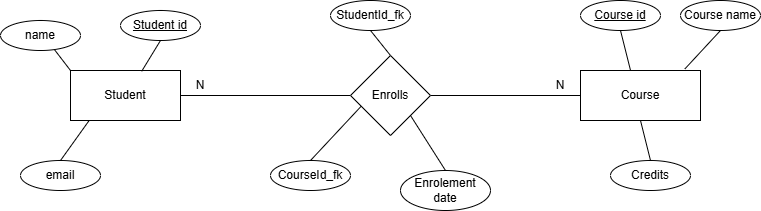

The diagram above was exported from draw.io. Its source (the exported page's mxGraphModel, read from the mxfile embedded in the PNG):
<mxGraphModel dx="1030" dy="535" grid="1" gridSize="10" guides="1" tooltips="1" connect="1" arrows="1" fold="1" page="1" pageScale="1" pageWidth="850" pageHeight="1100" math="0" shadow="0">
  <root>
    <mxCell id="0" />
    <mxCell id="1" parent="0" />
    <mxCell id="ngLARyyAbT7O1Llux8QD-1" parent="1" style="rounded=0;whiteSpace=wrap;html=1;" value="Student" vertex="1">
      <mxGeometry height="50" width="110" x="90" y="130" as="geometry" />
    </mxCell>
    <mxCell id="ngLARyyAbT7O1Llux8QD-2" parent="1" style="rounded=0;whiteSpace=wrap;html=1;" value="Course" vertex="1">
      <mxGeometry height="50" width="120" x="600" y="130" as="geometry" />
    </mxCell>
    <mxCell id="ngLARyyAbT7O1Llux8QD-4" edge="1" parent="1" source="ngLARyyAbT7O1Llux8QD-1" style="endArrow=none;html=1;rounded=0;exitX=1;exitY=0.5;exitDx=0;exitDy=0;entryX=0;entryY=0.5;entryDx=0;entryDy=0;" target="ngLARyyAbT7O1Llux8QD-27" value="">
      <mxGeometry height="50" relative="1" width="50" as="geometry">
        <mxPoint x="400" y="310" as="sourcePoint" />
        <mxPoint x="360" y="155" as="targetPoint" />
      </mxGeometry>
    </mxCell>
    <mxCell id="ngLARyyAbT7O1Llux8QD-5" edge="1" parent="1" source="ngLARyyAbT7O1Llux8QD-27" style="endArrow=none;html=1;rounded=0;exitX=1;exitY=0.5;exitDx=0;exitDy=0;entryX=0;entryY=0.5;entryDx=0;entryDy=0;" target="ngLARyyAbT7O1Llux8QD-2" value="">
      <mxGeometry height="50" relative="1" width="50" as="geometry">
        <mxPoint x="470" y="155" as="sourcePoint" />
        <mxPoint x="580" y="140" as="targetPoint" />
      </mxGeometry>
    </mxCell>
    <mxCell id="ngLARyyAbT7O1Llux8QD-6" parent="1" style="ellipse;whiteSpace=wrap;html=1;" value="&lt;u&gt;Student id&lt;/u&gt;" vertex="1">
      <mxGeometry height="30" width="80" x="140" y="70" as="geometry" />
    </mxCell>
    <mxCell id="ngLARyyAbT7O1Llux8QD-8" parent="1" style="ellipse;whiteSpace=wrap;html=1;" value="name" vertex="1">
      <mxGeometry height="30" width="80" x="20" y="80" as="geometry" />
    </mxCell>
    <mxCell id="ngLARyyAbT7O1Llux8QD-9" parent="1" style="ellipse;whiteSpace=wrap;html=1;" value="email" vertex="1">
      <mxGeometry height="30" width="80" x="40" y="220" as="geometry" />
    </mxCell>
    <mxCell id="ngLARyyAbT7O1Llux8QD-11" parent="1" style="ellipse;whiteSpace=wrap;html=1;" value="StudentId_fk" vertex="1">
      <mxGeometry height="30" width="80" x="350" y="60" as="geometry" />
    </mxCell>
    <mxCell id="ngLARyyAbT7O1Llux8QD-12" parent="1" style="ellipse;whiteSpace=wrap;html=1;" value="CourseId_fk" vertex="1">
      <mxGeometry height="30" width="80" x="290" y="220" as="geometry" />
    </mxCell>
    <mxCell id="ngLARyyAbT7O1Llux8QD-13" parent="1" style="ellipse;whiteSpace=wrap;html=1;" value="&lt;u&gt;Course id&lt;/u&gt;" vertex="1">
      <mxGeometry height="30" width="80" x="600" y="60" as="geometry" />
    </mxCell>
    <mxCell id="ngLARyyAbT7O1Llux8QD-15" parent="1" style="ellipse;whiteSpace=wrap;html=1;" value="Course name" vertex="1">
      <mxGeometry height="30" width="80" x="700" y="60" as="geometry" />
    </mxCell>
    <mxCell id="ngLARyyAbT7O1Llux8QD-16" parent="1" style="ellipse;whiteSpace=wrap;html=1;" value="Credits" vertex="1">
      <mxGeometry height="30" width="80" x="630" y="220" as="geometry" />
    </mxCell>
    <mxCell id="ngLARyyAbT7O1Llux8QD-17" parent="1" style="ellipse;whiteSpace=wrap;html=1;" value="Enrolement date" vertex="1">
      <mxGeometry height="40" width="90" x="420" y="230" as="geometry" />
    </mxCell>
    <mxCell id="ngLARyyAbT7O1Llux8QD-18" edge="1" parent="1" source="ngLARyyAbT7O1Llux8QD-1" style="endArrow=none;html=1;rounded=0;entryX=0.675;entryY=0.973;entryDx=0;entryDy=0;entryPerimeter=0;exitX=0;exitY=0;exitDx=0;exitDy=0;" target="ngLARyyAbT7O1Llux8QD-8" value="">
      <mxGeometry height="50" relative="1" width="50" as="geometry">
        <mxPoint x="400" y="290" as="sourcePoint" />
        <mxPoint x="450" y="240" as="targetPoint" />
      </mxGeometry>
    </mxCell>
    <mxCell id="ngLARyyAbT7O1Llux8QD-19" edge="1" parent="1" source="ngLARyyAbT7O1Llux8QD-1" style="endArrow=none;html=1;rounded=0;entryX=0.5;entryY=1;entryDx=0;entryDy=0;exitX=0.647;exitY=0.016;exitDx=0;exitDy=0;exitPerimeter=0;" target="ngLARyyAbT7O1Llux8QD-6" value="">
      <mxGeometry height="50" relative="1" width="50" as="geometry">
        <mxPoint x="400" y="290" as="sourcePoint" />
        <mxPoint x="450" y="240" as="targetPoint" />
      </mxGeometry>
    </mxCell>
    <mxCell id="ngLARyyAbT7O1Llux8QD-20" edge="1" parent="1" source="ngLARyyAbT7O1Llux8QD-9" style="endArrow=none;html=1;rounded=0;exitX=0.5;exitY=0;exitDx=0;exitDy=0;entryX=0.167;entryY=1.008;entryDx=0;entryDy=0;entryPerimeter=0;" target="ngLARyyAbT7O1Llux8QD-1" value="">
      <mxGeometry height="50" relative="1" width="50" as="geometry">
        <mxPoint x="400" y="290" as="sourcePoint" />
        <mxPoint x="450" y="240" as="targetPoint" />
      </mxGeometry>
    </mxCell>
    <mxCell id="ngLARyyAbT7O1Llux8QD-21" edge="1" parent="1" source="ngLARyyAbT7O1Llux8QD-12" style="endArrow=none;html=1;rounded=0;entryX=0.13;entryY=0.638;entryDx=0;entryDy=0;entryPerimeter=0;exitX=0.5;exitY=0;exitDx=0;exitDy=0;" target="ngLARyyAbT7O1Llux8QD-27" value="">
      <mxGeometry height="50" relative="1" width="50" as="geometry">
        <mxPoint x="400" y="290" as="sourcePoint" />
        <mxPoint x="372.43000000000006" y="182.79999999999995" as="targetPoint" />
      </mxGeometry>
    </mxCell>
    <mxCell id="ngLARyyAbT7O1Llux8QD-22" edge="1" parent="1" source="ngLARyyAbT7O1Llux8QD-17" style="endArrow=none;html=1;rounded=0;entryX=1;entryY=1;entryDx=0;entryDy=0;exitX=0.5;exitY=0;exitDx=0;exitDy=0;" target="ngLARyyAbT7O1Llux8QD-27" value="">
      <mxGeometry height="50" relative="1" width="50" as="geometry">
        <mxPoint x="400" y="290" as="sourcePoint" />
        <mxPoint x="452.4000000000001" y="178.79999999999995" as="targetPoint" />
      </mxGeometry>
    </mxCell>
    <mxCell id="ngLARyyAbT7O1Llux8QD-23" edge="1" parent="1" source="ngLARyyAbT7O1Llux8QD-27" style="endArrow=none;html=1;rounded=0;entryX=0.5;entryY=1;entryDx=0;entryDy=0;exitX=0.5;exitY=0;exitDx=0;exitDy=0;" target="ngLARyyAbT7O1Llux8QD-11" value="">
      <mxGeometry height="50" relative="1" width="50" as="geometry">
        <mxPoint x="415" y="130" as="sourcePoint" />
        <mxPoint x="450" y="240" as="targetPoint" />
      </mxGeometry>
    </mxCell>
    <mxCell id="ngLARyyAbT7O1Llux8QD-24" edge="1" parent="1" source="ngLARyyAbT7O1Llux8QD-2" style="endArrow=none;html=1;rounded=0;entryX=0.5;entryY=1;entryDx=0;entryDy=0;exitX=0.417;exitY=0;exitDx=0;exitDy=0;exitPerimeter=0;" target="ngLARyyAbT7O1Llux8QD-13" value="">
      <mxGeometry height="50" relative="1" width="50" as="geometry">
        <mxPoint x="400" y="290" as="sourcePoint" />
        <mxPoint x="450" y="240" as="targetPoint" />
      </mxGeometry>
    </mxCell>
    <mxCell id="ngLARyyAbT7O1Llux8QD-25" edge="1" parent="1" source="ngLARyyAbT7O1Llux8QD-2" style="endArrow=none;html=1;rounded=0;entryX=0.5;entryY=1;entryDx=0;entryDy=0;exitX=0.87;exitY=-0.032;exitDx=0;exitDy=0;exitPerimeter=0;" target="ngLARyyAbT7O1Llux8QD-15" value="">
      <mxGeometry height="50" relative="1" width="50" as="geometry">
        <mxPoint x="400" y="290" as="sourcePoint" />
        <mxPoint x="450" y="240" as="targetPoint" />
      </mxGeometry>
    </mxCell>
    <mxCell id="ngLARyyAbT7O1Llux8QD-26" edge="1" parent="1" source="ngLARyyAbT7O1Llux8QD-16" style="endArrow=none;html=1;rounded=0;entryX=0.5;entryY=1;entryDx=0;entryDy=0;exitX=0.5;exitY=0;exitDx=0;exitDy=0;" target="ngLARyyAbT7O1Llux8QD-2" value="">
      <mxGeometry height="50" relative="1" width="50" as="geometry">
        <mxPoint x="400" y="290" as="sourcePoint" />
        <mxPoint x="450" y="240" as="targetPoint" />
      </mxGeometry>
    </mxCell>
    <mxCell id="ngLARyyAbT7O1Llux8QD-27" parent="1" style="rhombus;whiteSpace=wrap;html=1;" value="Enrolls" vertex="1">
      <mxGeometry height="80" width="80" x="370" y="115" as="geometry" />
    </mxCell>
    <mxCell id="ngLARyyAbT7O1Llux8QD-29" parent="1" style="text;html=1;whiteSpace=wrap;strokeColor=none;fillColor=none;align=center;verticalAlign=middle;rounded=0;" value="N" vertex="1">
      <mxGeometry height="30" width="60" x="190" y="130" as="geometry" />
    </mxCell>
    <mxCell id="ngLARyyAbT7O1Llux8QD-30" parent="1" style="text;html=1;whiteSpace=wrap;strokeColor=none;fillColor=none;align=center;verticalAlign=middle;rounded=0;" value="N" vertex="1">
      <mxGeometry height="20" width="40" x="560" y="135" as="geometry" />
    </mxCell>
  </root>
</mxGraphModel>